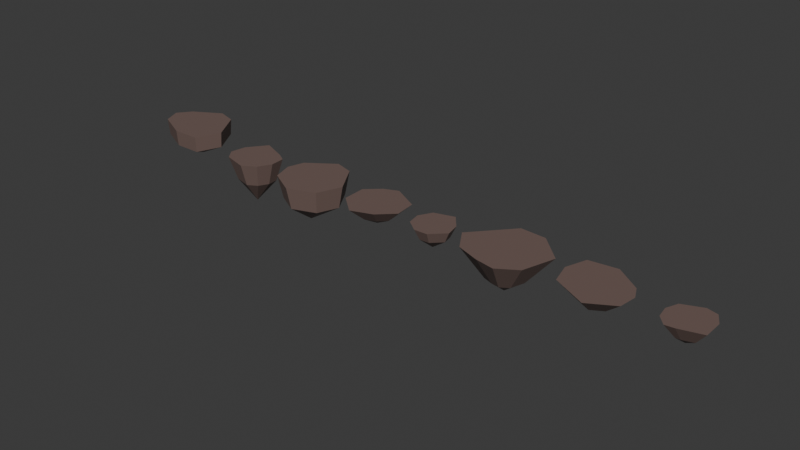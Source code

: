# Source: rocks.blend  (saved by Blender 4.2.66; exported with 4.5.12 LTS)
import bpy
from mathutils import Matrix  # noqa: F401  (used for matrix-valued properties, if any)

bpy.ops.wm.read_factory_settings(use_empty=True)
scene = bpy.context.scene
scene.name = 'Scene'

# ---- materials (node trees are filled in below, after node groups)
mat_rocks = bpy.data.materials.new('Rocks')

# ---- material node trees
mat_rocks.use_nodes = True; mat_rocks.node_tree.nodes.clear()
_N = mat_rocks.node_tree.nodes; _L = mat_rocks.node_tree.links
n0 = _N.new('ShaderNodeBsdfPrincipled'); n0.name = 'Principled BSDF'; n0.location = (10, 300)
n0.inputs[0].default_value = (0.1764, 0.1188, 0.1034, 1.0)
n1 = _N.new('ShaderNodeOutputMaterial'); n1.name = 'Material Output'; n1.location = (300, 300)
_L.new(n0.outputs[0], n1.inputs[0])
n1.is_active_output = True

# ---- world
world_world = bpy.data.worlds.new('World'); scene.world = world_world
world_world.use_nodes = True; world_world.node_tree.nodes.clear()
_N = world_world.node_tree.nodes; _L = world_world.node_tree.links
n0 = _N.new('ShaderNodeOutputWorld'); n0.name = 'World Output'; n0.location = (300, 300)
n1 = _N.new('ShaderNodeBackground'); n1.name = 'Background'; n1.location = (10, 300)
n1.inputs[0].default_value = (0.05088, 0.05088, 0.05088, 1.0)
_L.new(n1.outputs[0], n0.inputs[0])
n0.is_active_output = True
world_world.color = (0.05088, 0.05088, 0.05088)
world_world.sun_shadow_jitter_overblur = 0.0

# ---- meshes
me_rock_1 = bpy.data.meshes.new('rock_1')
me_rock_1.from_pydata([(1.419, 0.2899, -2.023), (-2.197, 0.2899, -1.244), (2.095, 0.2899, 2.228), (-2.443, 0.2899, 1.101), (-0.07121, 0.2899, -2.474), (-0.07121, 0.2899, 2.228), (2.853, 0.2899, 0.3033), (-0.07121, 0.2899, 0.3033), (-2.996, 0.2899, -0.209), (1.353, -0.9337, -1.939), (-0.07123, -0.9337, -2.369), (2.723, -0.9337, 0.2843), (-2.102, -0.9337, -1.195), (-2.866, -0.9337, -0.2052), (1.999, -0.9337, 2.123), (-0.07123, -0.9337, 2.123), (-2.337, -0.9337, 1.046), (0.001606, -2.256, -0.2161)], [], [(6, 7, 5, 2), (5, 7, 8, 3), (0, 4, 7, 6), (8, 7, 4, 1), (4, 0, 9, 10), (0, 6, 11, 9), (8, 1, 12, 13), (2, 5, 15, 14), (1, 4, 10, 12), (5, 3, 16, 15), (6, 2, 14, 11), (3, 8, 13, 16), (10, 9, 17), (9, 11, 17), (13, 12, 17), (14, 15, 17), (12, 10, 17), (15, 16, 17), (11, 14, 17), (16, 13, 17)])
_uv = me_rock_1.uv_layers.new(name='UVMap')
_uv.uv.foreach_set('vector', [0.2956, 0.01395, 0.1717, 0.2748, 1.688e-08, 0.1932, 0.09183, -2.268e-08, 1.688e-08, 0.1932, 0.1717, 0.2748, 0.09337, 0.5574, 1.496e-08, 0.4525, 0.4423, 0.2405, 0.4194, 0.3925, 0.1717, 0.2748, 0.2956, 0.01395, 0.09337, 0.5574, 0.1717, 0.2748, 0.4194, 0.3925, 0.2196, 0.53, 0.8649, 0.3558, 0.8649, 0.2021, 0.9861, 0.2059, 0.9861, 0.3528, 0.8649, 0.2021, 0.8794, 1.895e-08, 1.0, 0.01282, 0.9861, 0.2059, 0.5709, 0.6945, 0.5635, 0.7584, 0.4423, 0.7567, 0.4494, 0.6956, 0.9859, 0.5216, 0.9902, 0.7303, 0.869, 0.7328, 0.8649, 0.5334, 0.8794, 0.5216, 0.8649, 0.3558, 0.9861, 0.3528, 1.0, 0.5112, 0.9902, 0.7303, 0.9859, 0.9832, 0.8649, 0.9744, 0.869, 0.7328, 0.5768, 0.01418, 0.7805, -2.874e-09, 0.7771, 0.05331, 0.5824, 0.06686, 0.5635, 0.5542, 0.5709, 0.6945, 0.4494, 0.6956, 0.4423, 0.5616, 0.4642, 0.4077, 0.4423, 0.2712, 0.6552, 0.3591, 0.4423, 0.2712, 0.5824, 0.06686, 0.6552, 0.3591, 0.7757, 0.5542, 0.6551, 0.5303, 0.6552, 0.3591, 0.7771, 0.05331, 0.8649, 0.2265, 0.6552, 0.3591, 0.6551, 0.5303, 0.4642, 0.4077, 0.6552, 0.3591, 0.8649, 0.2265, 0.8649, 0.4595, 0.6552, 0.3591, 0.5824, 0.06686, 0.7771, 0.05331, 0.6552, 0.3591, 0.8649, 0.4595, 0.7757, 0.5542, 0.6552, 0.3591])
me_rock_1.materials.append(mat_rocks)
me_rock_1.update()
me_rock_2 = bpy.data.meshes.new('rock_2')
me_rock_2.from_pydata([(1.364, -0.7786, -1.164), (-1.732, -0.7786, -0.5028), (1.585, -0.7786, 1.448), (-1.308, -0.7786, 1.55), (-0.6098, -0.7786, -1.968), (0.5378, -0.7786, 2.063), (2.151, -0.7786, 0.4038), (0.08695, -0.7786, 0.5677), (-1.936, -0.7786, 0.7257), (2.075, -0.7786, -0.7292), (-0.2526, -0.7786, -0.6679), (-1.837, -0.7786, 0.1271), (1.006, -2.591, -0.819), (-0.4054, -2.591, -1.394), (1.514, -2.591, -0.5079), (-1.208, -2.591, -0.346), (-1.283, -2.591, 0.1044), (1.164, -2.591, 1.049), (0.4151, -2.591, 1.489), (-0.9043, -2.591, 1.122), (1.568, -2.591, 0.3023), (-1.354, -2.591, 0.5324), (-0.1729, -4.538, -0.0364)], [], [(6, 7, 5, 2), (5, 7, 8, 3), (9, 10, 7, 6), (8, 7, 10, 11), (0, 4, 10, 9), (11, 10, 4, 1), (4, 0, 12, 13), (0, 9, 14, 12), (11, 1, 15, 16), (2, 5, 18, 17), (1, 4, 13, 15), (5, 3, 19, 18), (6, 2, 17, 20), (3, 8, 21, 19), (9, 6, 20, 14), (8, 11, 16, 21), (13, 12, 22), (12, 14, 22), (16, 15, 22), (17, 18, 22), (15, 13, 22), (18, 19, 22), (20, 17, 22), (19, 21, 22), (14, 20, 22), (21, 16, 22)])
_uv = me_rock_2.uv_layers.new(name='UVMap')
_uv.uv.foreach_set('vector', [0.2571, 1.756e-08, 0.156, 0.201, 0.02399, 0.09435, 0.1288, 0.0141, 0.02399, 0.09435, 0.156, 0.201, 0.05717, 0.3982, 6.08e-10, 0.3011, 0.368, 0.05411, 0.2664, 0.2858, 0.156, 0.201, 0.2571, 1.756e-08, 0.05717, 0.3982, 0.156, 0.201, 0.2664, 0.2858, 0.1215, 0.4127, 0.3827, 0.1435, 0.3827, 0.3751, 0.2664, 0.2858, 0.368, 0.05411, 0.1215, 0.4127, 0.2664, 0.2858, 0.3827, 0.3751, 0.1892, 0.4279, 0.3211, 0.873, 0.09015, 0.873, 0.1144, 0.6727, 0.2795, 0.6727, 0.09015, 0.873, -3.483e-09, 0.8672, 0.04995, 0.6685, 0.1144, 0.6727, 0.6416, 0.8994, 0.5743, 0.9127, 0.5454, 0.7101, 0.5936, 0.7007, 0.6028, 8.842e-09, 0.7192, 0.0009327, 0.7192, 0.2029, 0.636, 0.2023, 0.5743, 0.9127, 0.3827, 0.9127, 0.4084, 0.7101, 0.5454, 0.7101, 0.7056, 0.5292, 0.9058, 0.4722, 0.9326, 0.675, 0.7895, 0.7158, 0.4775, 0.0309, 0.6028, 8.842e-09, 0.636, 0.2023, 0.5464, 0.2244, 0.9058, 0.4722, 1.0, 0.4752, 1.0, 0.6772, 0.9326, 0.675, 0.3827, 0.08288, 0.4775, 0.0309, 0.5464, 0.2244, 0.4786, 0.2615, 0.7056, 0.8868, 0.6416, 0.8994, 0.5936, 0.7007, 0.6393, 0.6916, 0.2795, 0.6727, 0.1144, 0.6727, 0.1983, 0.4279, 0.1144, 0.6727, 0.04995, 0.6685, 0.1983, 0.4279, 0.5936, 0.7007, 0.5454, 0.7101, 0.5098, 0.4722, 0.636, 0.2023, 0.7192, 0.2029, 0.6667, 0.4722, 0.5454, 0.7101, 0.4084, 0.7101, 0.5098, 0.4722, 0.7895, 0.7158, 0.9326, 0.675, 0.9605, 0.9291, 0.5464, 0.2244, 0.636, 0.2023, 0.6667, 0.4722, 0.9326, 0.675, 1.0, 0.6772, 0.9605, 0.9291, 0.4786, 0.2615, 0.5464, 0.2244, 0.6667, 0.4722, 0.6393, 0.6916, 0.5936, 0.7007, 0.5098, 0.4722])
me_rock_2.materials.append(mat_rocks)
me_rock_2.update()
me_rock_3 = bpy.data.meshes.new('rock_3')
me_rock_3.from_pydata([(1.605, -0.8555, -2.244), (-2.01, -0.8555, -1.199), (2.282, -0.8555, 2.007), (-1.908, -0.8555, 1.659), (0.1153, -0.8555, -2.695), (0.1153, -0.8555, 2.786), (3.04, -0.8555, 0.08254), (0.1153, -0.8555, 0.08254), (-2.4, -0.8555, 0.08254), (1.421, -2.625, -1.915), (0.1447, -2.625, -2.301), (2.649, -2.625, 0.07723), (-1.676, -2.625, -1.02), (-2.009, -2.625, 0.07723), (2.0, -2.625, 1.725), (0.1447, -2.625, 2.392), (-1.588, -2.625, 1.427), (-0.2083, -4.39, 0.04945)], [], [(6, 7, 5, 2), (5, 7, 8, 3), (0, 4, 7, 6), (8, 7, 4, 1), (4, 0, 9, 10), (0, 6, 11, 9), (8, 1, 12, 13), (2, 5, 15, 14), (1, 4, 10, 12), (5, 3, 16, 15), (6, 2, 14, 11), (3, 8, 13, 16), (10, 9, 17), (9, 11, 17), (13, 12, 17), (14, 15, 17), (12, 10, 17), (15, 16, 17), (11, 14, 17), (16, 13, 17)])
_uv = me_rock_3.uv_layers.new(name='UVMap')
_uv.uv.foreach_set('vector', [0.4006, 0.0986, 0.2027, 0.2206, 0.08989, 0.0377, 0.269, -2.117e-08, 0.08989, 0.0377, 0.2027, 0.2206, 0.03249, 0.3256, -4.868e-09, 0.1984, 0.4006, 0.3159, 0.3186, 0.4086, 0.2027, 0.2206, 0.4006, 0.0986, 0.03249, 0.3256, 0.2027, 0.2206, 0.3186, 0.4086, 0.1123, 0.396, 0.6839, 1.0, 0.5605, 0.9903, 0.5782, 0.8475, 0.6839, 0.8558, 0.5605, 0.9903, 0.4006, 0.9483, 0.4413, 0.8116, 0.5782, 0.8475, 0.6951, 0.1665, 0.6323, 0.2524, 0.5243, 0.1661, 0.5781, 0.09255, 9.815e-09, 0.4638, 0.1173, 0.4255, 0.1436, 0.5672, 0.04319, 0.6001, 0.6323, 0.2524, 0.4878, 0.3486, 0.4006, 0.2485, 0.5243, 0.1661, 0.1173, 0.4255, 0.3006, 0.4086, 0.3006, 0.5527, 0.1436, 0.5672, 0.4006, 0.4364, 0.5397, 0.3486, 0.5787, 0.4328, 0.4596, 0.5079, 0.7312, 0.05841, 0.6951, 0.1665, 0.5781, 0.09255, 0.609, 1.729e-08, 0.6839, 0.8558, 0.5782, 0.8475, 0.6705, 0.6788, 0.4349, 0.6788, 0.4596, 0.5079, 0.6635, 0.6788, 0.5781, 0.09255, 0.5243, 0.1661, 0.4006, 0.01686, 0.5787, 0.4328, 0.7212, 0.4657, 0.6635, 0.6788, 0.5243, 0.1661, 0.4006, 0.2485, 0.4006, 0.01686, 0.1436, 0.5672, 0.3006, 0.5527, 0.2737, 0.7231, 0.4596, 0.5079, 0.5787, 0.4328, 0.6635, 0.6788, 0.609, 1.729e-08, 0.5781, 0.09255, 0.4006, 0.01686])
me_rock_3.materials.append(mat_rocks)
me_rock_3.update()
me_rock_6 = bpy.data.meshes.new('rock_6')
me_rock_6.from_pydata([(3.296, -0.8299, -0.9271), (-0.6884, -0.8299, -2.973), (1.007, -0.8299, 2.602), (-2.229, -0.8299, 1.679), (1.312, -0.8299, -2.851), (-0.4709, -0.8299, 2.318), (2.511, -0.8299, 1.637), (-0.1021, -0.8299, 0.7969), (-3.303, -0.8299, -0.02277), (1.413, -3.097, -0.5041), (0.5613, -3.097, -1.33), (1.076, -3.097, 0.597), (-0.2976, -3.097, -1.383), (-1.42, -3.097, -0.1158), (0.4305, -3.097, 1.011), (-0.2043, -3.097, 0.8896), (-0.9591, -3.097, 0.6149), (-0.04814, -4.122, -0.3673)], [], [(6, 7, 5, 2), (5, 7, 8, 3), (0, 4, 7, 6), (8, 7, 4, 1), (4, 0, 9, 10), (0, 6, 11, 9), (8, 1, 12, 13), (2, 5, 15, 14), (1, 4, 10, 12), (5, 3, 16, 15), (6, 2, 14, 11), (3, 8, 13, 16), (10, 9, 17), (9, 11, 17), (13, 12, 17), (14, 15, 17), (12, 10, 17), (15, 16, 17), (11, 14, 17), (16, 13, 17)])
_uv = me_rock_6.uv_layers.new(name='UVMap')
_uv.uv.foreach_set('vector', [0.5462, 0.318, 0.2944, 0.2074, 0.3678, 0.06881, 0.4975, 0.1458, 0.3678, 0.06881, 0.2944, 0.2074, 1.027e-08, 0.05621, 0.1936, -7.561e-09, 0.4346, 0.5624, 0.1581, 0.5748, 0.2944, 0.2074, 0.5462, 0.318, 1.027e-08, 0.05621, 0.2944, 0.2074, 0.1581, 0.5748, -4.132e-09, 0.4511, 0.2252, 0.9722, 1.678e-08, 0.8175, 0.236, 0.6458, 0.3327, 0.7122, 0.5481, -5.112e-09, 0.791, 0.04223, 0.6505, 0.2807, 0.5462, 0.2625, 0.7858, 0.8681, 0.4135, 1.0, 0.4135, 0.7207, 0.5734, 0.664, 0.9199, 0.1664, 0.9416, 0.302, 0.7151, 0.3922, 0.7058, 0.334, 0.4135, 0.99, 0.2252, 0.9722, 0.3327, 0.7122, 0.4135, 0.7198, 0.9416, 0.302, 0.9416, 0.4665, 0.7151, 0.4628, 0.7151, 0.3922, 0.791, 0.04223, 0.9199, 0.1664, 0.7058, 0.334, 0.6505, 0.2807, 0.8013, 0.7437, 0.7858, 0.8681, 0.5734, 0.664, 0.5801, 0.6106, 0.3327, 0.7122, 0.236, 0.6458, 0.4005, 0.5748, 0.5462, 0.2625, 0.6505, 0.2807, 0.5596, 0.4365, 0.5734, 0.664, 0.4135, 0.7207, 0.4251, 0.5748, 0.7058, 0.334, 0.7151, 0.3922, 0.5596, 0.4365, 0.4135, 0.7198, 0.3327, 0.7122, 0.4005, 0.5748, 0.7151, 0.3922, 0.7151, 0.4628, 0.5596, 0.4365, 0.6505, 0.2807, 0.7058, 0.334, 0.5596, 0.4365, 0.7151, 0.4628, 0.6672, 0.5121, 0.5596, 0.4365])
me_rock_6.materials.append(mat_rocks)
me_rock_6.update()
me_rock_5 = bpy.data.meshes.new('rock_5')
me_rock_5.from_pydata([(24.4, -0.9661, -0.6771), (21.96, -0.9661, -1.315), (23.58, -0.9661, 1.427), (21.6, -0.9661, 0.7443), (23.52, -0.9661, -1.77), (22.56, -0.9661, 1.468), (24.63, -0.9661, 0.4043), (22.82, -0.9661, 0.07638), (21.4, -0.9661, -0.2925), (24.02, -1.845, -0.5336), (23.38, -1.845, -1.328), (24.19, -1.845, 0.2529), (22.25, -1.845, -0.9973), (21.84, -1.845, -0.2539), (23.43, -1.845, 0.9965), (22.68, -1.845, 1.027), (21.98, -1.845, 0.5002), (22.97, -2.706, 0.01432)], [], [(6, 7, 5, 2), (5, 7, 8, 3), (0, 4, 7, 6), (8, 7, 4, 1), (4, 0, 9, 10), (0, 6, 11, 9), (8, 1, 12, 13), (2, 5, 15, 14), (1, 4, 10, 12), (5, 3, 16, 15), (6, 2, 14, 11), (3, 8, 13, 16), (10, 9, 17), (9, 11, 17), (13, 12, 17), (14, 15, 17), (12, 10, 17), (15, 16, 17), (11, 14, 17), (16, 13, 17)])
_uv = me_rock_5.uv_layers.new(name='UVMap')
_uv.uv.foreach_set('vector', [0.3515, 0.441, 0.2308, 0.1998, 0.4154, 0.105, 0.4518, 0.2508, 0.4154, 0.105, 0.2308, 0.1998, 0.1204, 0.01522, 0.2742, -2.725e-07, 0.1899, 0.4527, -4.1e-08, 0.3737, 0.2308, 0.1998, 0.3515, 0.441, 0.1204, 0.01522, 0.2308, 0.1998, -4.1e-08, 0.3737, -4.197e-08, 0.1365, 0.4518, 0.1876, 0.6116, 0.06143, 0.6796, 0.1832, 0.5634, 0.2749, 0.6116, 0.06143, 0.7565, 3.763e-08, 0.785, 0.1385, 0.6796, 0.1832, 0.7888, 0.3819, 0.7548, 0.5366, 0.6386, 0.4685, 0.6633, 0.356, 0.3316, 0.4952, 0.2961, 0.6201, 0.1761, 0.5435, 0.2019, 0.4527, 0.7548, 0.5366, 0.5877, 0.701, 0.517, 0.588, 0.6386, 0.4685, 0.2961, 0.6201, 0.1777, 0.7502, 0.0899, 0.6381, 0.1761, 0.5435, 0.785, 1.861e-07, 1.0, 1.749e-07, 0.9723, 0.1391, 0.8159, 0.1391, 0.1777, 0.7502, 0.05404, 0.7922, -8.062e-09, 0.6687, 0.0899, 0.6381, 0.5634, 0.2749, 0.6796, 0.1832, 0.785, 0.356, 0.6796, 0.1832, 0.785, 0.1385, 0.785, 0.356, 0.6633, 0.356, 0.6386, 0.4685, 0.4518, 0.356, 0.2019, 0.4527, 0.1761, 0.5435, -4.791e-09, 0.4583, 0.6386, 0.4685, 0.517, 0.588, 0.4518, 0.356, 0.1761, 0.5435, 0.0899, 0.6381, -4.791e-09, 0.4583, 0.8159, 0.1391, 0.9723, 0.1391, 0.9201, 0.3305, 0.0899, 0.6381, -8.062e-09, 0.6687, -4.791e-09, 0.4583])
me_rock_5.materials.append(mat_rocks)
me_rock_5.update()
me_rock_4 = bpy.data.meshes.new('rock_4')
me_rock_4.from_pydata([(2.206, -0.9198, -1.278), (-0.9792, -0.9198, -1.93), (1.167, -0.9198, 1.555), (-2.007, -0.9198, 0.857), (0.1194, -0.9198, -2.402), (-0.4953, -0.9198, 2.152), (2.385, -0.9198, 0.385), (-0.1265, -0.9198, -0.02487), (-2.057, -0.9198, -0.947), (1.176, -1.942, -0.6964), (0.1418, -1.942, -1.254), (1.265, -1.942, 0.1279), (-0.4028, -1.942, -1.02), (-0.9371, -1.942, -0.5326), (0.6614, -1.942, 0.7078), (-0.1629, -1.942, 1.004), (-0.9125, -1.942, 0.3619), (0.1262, -2.496, 0.005165)], [], [(6, 7, 5, 2), (5, 7, 8, 3), (0, 4, 7, 6), (8, 7, 4, 1), (4, 0, 9, 10), (0, 6, 11, 9), (8, 1, 12, 13), (2, 5, 15, 14), (1, 4, 10, 12), (5, 3, 16, 15), (6, 2, 14, 11), (3, 8, 13, 16), (10, 9, 17), (9, 11, 17), (13, 12, 17), (14, 15, 17), (12, 10, 17), (15, 16, 17), (11, 14, 17), (16, 13, 17)])
_uv = me_rock_4.uv_layers.new(name='UVMap')
_uv.uv.foreach_set('vector', [0.4426, 0.3829, 0.2195, 0.2156, 0.3635, 0.0211, 0.4426, 0.1979, 0.3635, 0.0211, 0.2195, 0.2156, -1.271e-09, 0.1331, 0.1463, -2.49e-10, 0.2976, 0.4951, 0.05027, 0.4156, 0.2195, 0.2156, 0.4426, 0.3829, -1.271e-09, 0.1331, 0.2195, 0.2156, 0.05027, 0.4156, 0.004119, 0.293, 0.6962, 0.408, 0.4795, 0.5023, 0.4527, 0.3678, 0.5601, 0.321, 0.8521, 0.505, 0.737, 0.4076, 0.8882, 0.3398, 0.9452, 0.3881, 0.7342, 0.1236, 0.7342, 0.283, 0.579, 0.259, 0.579, 0.18, 0.7342, 0.2242, 0.7932, 0.04146, 0.916, 0.1582, 0.8868, 0.2488, 0.7342, 0.283, 0.6962, 0.408, 0.5601, 0.321, 0.579, 0.259, 0.7932, 0.04146, 0.9626, -7.41e-08, 1.0, 0.1377, 0.916, 0.1582, 0.737, 0.4076, 0.7342, 0.2242, 0.8868, 0.2488, 0.8882, 0.3398, 0.6018, -4.459e-09, 0.7342, 0.1236, 0.579, 0.18, 0.5134, 0.1187, 0.5601, 0.321, 0.4527, 0.3678, 0.4426, 0.2265, 0.9452, 0.3881, 0.8882, 0.3398, 1.0, 0.2564, 0.579, 0.18, 0.579, 0.259, 0.4426, 0.2265, 0.8868, 0.2488, 0.916, 0.1582, 1.0, 0.2564, 0.579, 0.259, 0.5601, 0.321, 0.4426, 0.2265, 0.916, 0.1582, 1.0, 0.1377, 1.0, 0.2564, 0.8882, 0.3398, 0.8868, 0.2488, 1.0, 0.2564, 0.5134, 0.1187, 0.579, 0.18, 0.4426, 0.2265])
me_rock_4.materials.append(mat_rocks)
me_rock_4.update()
me_rock_7 = bpy.data.meshes.new('rock_7')
me_rock_7.from_pydata([(-1.765, -0.8568, -2.088), (-1.907, -0.8568, 1.235), (2.321, -0.8568, -0.9557), (2.618, -0.8568, 1.462), (-2.337, -0.8568, -0.4343), (2.792, -0.8568, 0.05475), (0.3834, -0.8568, -2.36), (0.3036, -0.8568, -0.6895), (0.6955, -0.8568, 2.577), (-0.6838, -2.06, -0.8961), (-0.9451, -2.06, -0.1398), (0.2988, -2.06, -1.02), (-0.7484, -2.06, 0.6236), (0.4415, -2.06, 1.237), (1.185, -2.06, -0.3782), (1.4, -2.06, 0.08389), (1.321, -2.06, 0.7276), (0.003902, -2.751, 0.06111)], [], [(6, 7, 5, 2), (5, 7, 8, 3), (0, 4, 7, 6), (8, 7, 4, 1), (4, 0, 9, 10), (0, 6, 11, 9), (8, 1, 12, 13), (2, 5, 15, 14), (1, 4, 10, 12), (5, 3, 16, 15), (6, 2, 14, 11), (3, 8, 13, 16), (10, 9, 17), (9, 11, 17), (13, 12, 17), (14, 15, 17), (12, 10, 17), (15, 16, 17), (11, 14, 17), (16, 13, 17)])
_uv = me_rock_7.uv_layers.new(name='UVMap')
_uv.uv.foreach_set('vector', [0.442, 0.3893, 0.2836, 0.3169, 0.3335, 0.05112, 0.4046, 0.1429, 0.3335, 0.05112, 0.2836, 0.3169, 5.003e-08, 0.1248, 0.1949, 4.338e-08, 0.3144, 0.5752, 0.134, 0.5492, 0.2836, 0.3169, 0.442, 0.3893, 5.003e-08, 0.1248, 0.2836, 0.3169, 0.134, 0.5492, -2.868e-09, 0.4297, 0.6063, 0.9405, 0.442, 1.0, 0.442, 0.7968, 0.5171, 0.7695, 0.6893, 0.5373, 0.5117, 0.4514, 0.6467, 0.3631, 0.7279, 0.4024, 0.7216, 0.5373, 0.7267, 0.8075, 0.5722, 0.7088, 0.5699, 0.5852, 0.442, 0.2285, 0.4619, 0.1153, 0.624, 0.2094, 0.6149, 0.2612, 0.7267, 0.8075, 0.6063, 0.9405, 0.5171, 0.7695, 0.5722, 0.7088, 0.4619, 0.1153, 0.5524, 1.909e-09, 0.6653, 0.1567, 0.624, 0.2094, 0.5117, 0.4514, 0.442, 0.2285, 0.6149, 0.2612, 0.6467, 0.3631, 0.5524, 1.909e-09, 0.7591, -1.789e-08, 0.7599, 0.1567, 0.6653, 0.1567, 0.5171, 0.7695, 0.442, 0.7968, 0.4619, 0.6586, 0.7279, 0.4024, 0.6467, 0.3631, 0.7601, 0.2975, 0.5699, 0.5852, 0.5722, 0.7088, 0.4619, 0.6586, 0.6149, 0.2612, 0.624, 0.2094, 0.7601, 0.2975, 0.5722, 0.7088, 0.5171, 0.7695, 0.4619, 0.6586, 0.624, 0.2094, 0.6653, 0.1567, 0.7601, 0.2975, 0.6467, 0.3631, 0.6149, 0.2612, 0.7601, 0.2975, 0.6653, 0.1567, 0.7599, 0.1567, 0.7601, 0.2975])
me_rock_7.materials.append(mat_rocks)
me_rock_7.update()
me_rock_8 = bpy.data.meshes.new('rock_8')
me_rock_8.from_pydata([(0.3014, -0.9583, 1.433), (2.004, -0.9583, -0.5744), (-1.171, -0.9583, -0.1744), (0.6819, -0.9583, -1.71), (2.009, -0.9583, 0.9601), (-0.7938, -0.9583, -1.111), (-1.013, -0.9583, 0.8003), (0.2624, -0.9583, -0.3557), (1.514, -0.9583, -1.487), (-0.3877, -0.9583, 1.508), (1.113, -0.9583, 0.2854), (1.753, -0.9583, -1.042), (0.3638, -2.105, 0.6175), (1.164, -2.105, 0.3959), (0.04094, -2.105, 0.6524), (1.161, -2.105, -0.323), (1.044, -2.105, -0.5422), (-0.3262, -2.105, -0.1356), (-0.1493, -2.105, -0.5745), (0.542, -2.105, -0.8552), (-0.2521, -2.105, 0.321), (0.932, -2.105, -0.7506), (0.4082, -2.59, 0.03676)], [], [(6, 7, 5, 2), (5, 7, 8, 3), (9, 10, 7, 6), (8, 7, 10, 11), (0, 4, 10, 9), (11, 10, 4, 1), (4, 0, 12, 13), (0, 9, 14, 12), (11, 1, 15, 16), (2, 5, 18, 17), (1, 4, 13, 15), (5, 3, 19, 18), (6, 2, 17, 20), (3, 8, 21, 19), (9, 6, 20, 14), (8, 11, 16, 21), (13, 12, 22), (12, 14, 22), (16, 15, 22), (17, 18, 22), (15, 13, 22), (18, 19, 22), (20, 17, 22), (19, 21, 22), (14, 20, 22), (21, 16, 22)])
_uv = me_rock_8.uv_layers.new(name='UVMap')
_uv.uv.foreach_set('vector', [0.3551, 2.309e-08, 0.2154, 0.2776, 0.03313, 0.1303, 0.1779, 0.01948, 0.03313, 0.1303, 0.2154, 0.2776, 0.07896, 0.5499, 9.616e-09, 0.4159, 0.5082, 0.07473, 0.368, 0.3947, 0.2154, 0.2776, 0.3551, 2.309e-08, 0.07896, 0.5499, 0.2154, 0.2776, 0.368, 0.3947, 0.1678, 0.5699, 0.5285, 0.1982, 0.5285, 0.518, 0.368, 0.3947, 0.5082, 0.07473, 0.1678, 0.5699, 0.368, 0.3947, 0.5285, 0.518, 0.2613, 0.591, 0.5285, 0.9404, 0.5285, 0.6212, 0.7753, 0.6734, 0.7753, 0.8229, 0.5285, 0.6212, 0.542, 0.4971, 0.7816, 0.6152, 0.7753, 0.6734, 0.5514, 0.3262, 0.5285, 0.238, 0.7489, 0.1739, 0.7596, 0.2153, 0.3193, 0.7433, 0.3942, 0.8972, 0.1722, 0.9876, 0.137, 0.9155, 0.5285, 0.238, 0.588, -1.162e-08, 0.7767, 0.06241, 0.7489, 0.1739, 0.968, 0.4971, 0.7014, 0.4971, 0.8299, 0.2953, 0.9548, 0.2953, 0.1817, 0.63, 0.3193, 0.7433, 0.137, 0.9155, 0.07261, 0.8624, 0.7014, 0.4971, 0.5731, 0.4101, 0.7698, 0.2546, 0.8299, 0.2953, 0.02676, 0.591, 0.1817, 0.63, 0.07261, 0.8624, 2.506e-08, 0.8442, 0.5731, 0.4101, 0.5514, 0.3262, 0.7596, 0.2153, 0.7698, 0.2546, 0.7753, 0.8229, 0.7753, 0.6734, 0.9065, 0.7081, 0.7753, 0.6734, 0.7816, 0.6152, 0.9065, 0.7081, 0.7596, 0.2153, 0.7489, 0.1739, 0.9173, 0.1325, 0.137, 0.9155, 0.1722, 0.9876, 1.856e-08, 1.0, 0.7489, 0.1739, 0.7767, 0.06241, 0.9173, 0.1325, 0.9548, 0.2953, 0.8299, 0.2953, 0.9173, 0.1325, 0.07261, 0.8624, 0.137, 0.9155, 1.856e-08, 1.0, 0.8299, 0.2953, 0.7698, 0.2546, 0.9173, 0.1325, 2.506e-08, 0.8442, 0.07261, 0.8624, 1.856e-08, 1.0, 0.7698, 0.2546, 0.7596, 0.2153, 0.9173, 0.1325])
me_rock_8.materials.append(mat_rocks)
me_rock_8.update()

# ---- objects
ob_rock_1_col = bpy.data.objects.new('rock_1_col', me_rock_1)
ob_rock_2_col = bpy.data.objects.new('rock_2_col', me_rock_2)
ob_rock_3_col = bpy.data.objects.new('rock_3_col', me_rock_3)
ob_rock_6_col = bpy.data.objects.new('rock_6_col', me_rock_6)
ob_rock_5_col = bpy.data.objects.new('rock_5_col', me_rock_5)
ob_rock_4_col = bpy.data.objects.new('rock_4_col', me_rock_4)
ob_rock_7_col = bpy.data.objects.new('rock_7_col', me_rock_7)
ob_rock_8_col = bpy.data.objects.new('rock_8_col', me_rock_8)

# ---- transforms, parenting, visibility, modifiers, constraints
ob_rock_1_col.location = (-0.3155, 0.0, 0.0)
ob_rock_1_col.rotation_euler = (1.571, -0.0, 0.0)
ob_rock_1_col.scale = (2.378, 2.378, 2.378)
ob_rock_2_col.location = (14.31, 0.2438, 0.0)
ob_rock_2_col.rotation_euler = (1.571, -0.0, 0.0)
ob_rock_2_col.scale = (2.378, 2.378, 2.378)
ob_rock_3_col.location = (27.65, 0.7303, 0.0)
ob_rock_3_col.rotation_euler = (1.571, -0.0, 0.0)
ob_rock_3_col.scale = (2.378, 2.378, 2.378)
ob_rock_6_col.location = (68.14, 0.0, 0.0)
ob_rock_6_col.rotation_euler = (1.571, -0.0, 0.0)
ob_rock_6_col.scale = (2.378, 2.378, 2.378)
ob_rock_5_col.location = (0.0, 0.0, 0.0)
ob_rock_5_col.rotation_euler = (1.571, -0.0, 0.0)
ob_rock_5_col.scale = (2.378, 2.378, 2.378)
ob_rock_4_col.location = (42.66, 0.0, 0.0)
ob_rock_4_col.rotation_euler = (1.571, -0.0, 0.0)
ob_rock_4_col.scale = (2.378, 2.378, 2.378)
ob_rock_7_col.location = (83.87, 0.0, 0.0)
ob_rock_7_col.rotation_euler = (1.571, -0.0, 0.0)
ob_rock_7_col.scale = (2.378, 2.378, 2.378)
ob_rock_8_col.location = (97.62, 0.0, 0.0)
ob_rock_8_col.rotation_euler = (1.571, -0.0, 0.0)
ob_rock_8_col.scale = (2.378, 2.378, 2.378)

# ---- collection membership
scene.collection.objects.link(ob_rock_1_col)
scene.collection.objects.link(ob_rock_2_col)
scene.collection.objects.link(ob_rock_3_col)
scene.collection.objects.link(ob_rock_6_col)
scene.collection.objects.link(ob_rock_5_col)
scene.collection.objects.link(ob_rock_4_col)
scene.collection.objects.link(ob_rock_7_col)
scene.collection.objects.link(ob_rock_8_col)

# ---- scene / render settings (as saved in the file)
scene.frame_start = 1; scene.frame_end = 250; scene.frame_set(1)
scene.render.engine = 'BLENDER_EEVEE_NEXT'
bpy.context.view_layer.update()

# ---- added for rendering (the .blend has no active camera and no usable light): camera, sun
cam_auto = bpy.data.cameras.new('AutoCamera')
cam_auto.lens = 50.0
cam_auto.sensor_width = 36.0
cam_auto.clip_end = 1806.19
ob_auto_camera = bpy.data.objects.new('AutoCamera', cam_auto)
scene.collection.objects.link(ob_auto_camera)
ob_auto_camera.location = (150.393, -123.025, 77.2813)
ob_auto_camera.rotation_euler = (1.09748, -7.21219e-08, 0.694738)
scene.camera = ob_auto_camera
light_auto_sun = bpy.data.lights.new('AutoSun', 'SUN')
light_auto_sun.energy = 3.0
light_auto_sun.angle = 0.0523599
ob_auto_sun = bpy.data.objects.new('AutoSun', light_auto_sun)
scene.collection.objects.link(ob_auto_sun)
ob_auto_sun.rotation_euler = (0.872665, 0.174533, 0.523599)
bpy.context.view_layer.update()
